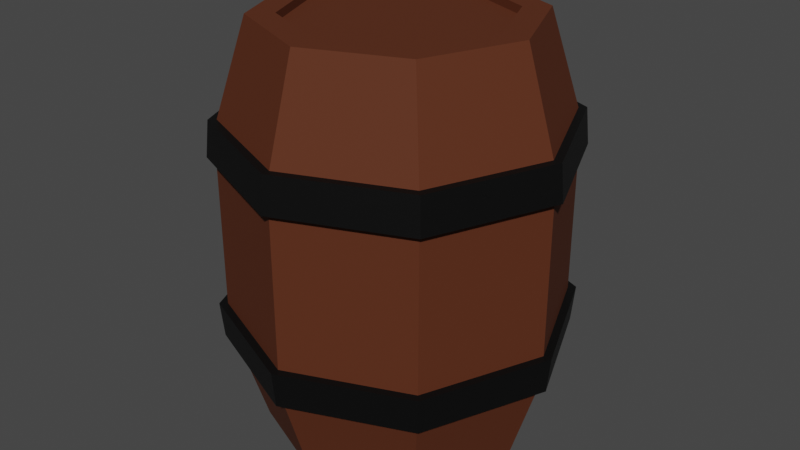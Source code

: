 # Source: SM_Prop_Barrel.blend  (saved by Blender 3.1.7; exported with 4.5.12 LTS)
import bpy
from mathutils import Matrix  # noqa: F401  (used for matrix-valued properties, if any)

bpy.ops.wm.read_factory_settings(use_empty=True)
scene = bpy.context.scene
scene.name = 'Scene'

# ---- collections
col_collection = bpy.data.collections.new('Collection'); scene.collection.children.link(col_collection)

# ---- materials (node trees are filled in below, after node groups)
mat_m_basic_wood = bpy.data.materials.new('M_Basic_Wood')
mat_m_basic_wood.alpha_threshold = 0.0
mat_m_basic_wood.use_transparent_shadow = False
mat_m_basic_wood.line_color = (0.0, 0.0, 0.0, 1.0)
mat_m_basic_iron = bpy.data.materials.new('M_Basic_Iron')
mat_m_basic_iron.use_transparent_shadow = False

# ---- material node trees
mat_m_basic_wood.use_nodes = True; mat_m_basic_wood.node_tree.nodes.clear()
_N = mat_m_basic_wood.node_tree.nodes; _L = mat_m_basic_wood.node_tree.links
n0 = _N.new('ShaderNodeOutputMaterial'); n0.name = 'Material Output'; n0.location = (300, 300)
n1 = _N.new('ShaderNodeBsdfPrincipled'); n1.name = 'Principled BSDF'; n1.location = (10, 300)
n1.distribution = 'GGX'
n1.subsurface_method = 'RANDOM_WALK_SKIN'
n1.inputs[0].default_value = (0.0999, 0.02624, 0.009721, 1.0)
n1.inputs[2].default_value = 0.75
n1.inputs[3].default_value = 1.45
n1.inputs[13].default_value = 0.25
n1.inputs[27].default_value = (0.0, 0.0, 0.0, 1.0)
n1.inputs[28].default_value = 1.0
_L.new(n1.outputs[0], n0.inputs[0])
n0.is_active_output = True
mat_m_basic_iron.use_nodes = True; mat_m_basic_iron.node_tree.nodes.clear()
_N = mat_m_basic_iron.node_tree.nodes; _L = mat_m_basic_iron.node_tree.links
n0 = _N.new('ShaderNodeBsdfPrincipled'); n0.name = 'Principled BSDF'; n0.location = (10, 300)
n0.distribution = 'GGX'
n0.subsurface_method = 'RANDOM_WALK_SKIN'
n0.inputs[0].default_value = (0.004777, 0.004777, 0.004777, 1.0)
n0.inputs[1].default_value = 0.25
n0.inputs[3].default_value = 1.45
n0.inputs[13].default_value = 0.25
n0.inputs[27].default_value = (0.0, 0.0, 0.0, 1.0)
n0.inputs[28].default_value = 1.0
n1 = _N.new('ShaderNodeOutputMaterial'); n1.name = 'Material Output'; n1.location = (300, 300)
_L.new(n0.outputs[0], n1.inputs[0])
n1.is_active_output = True

# ---- world
world_world = bpy.data.worlds.new('World'); scene.world = world_world
world_world.use_nodes = True; world_world.node_tree.nodes.clear()
_N = world_world.node_tree.nodes; _L = world_world.node_tree.links
n0 = _N.new('ShaderNodeOutputWorld'); n0.name = 'World Output'; n0.location = (300, 300)
n1 = _N.new('ShaderNodeBackground'); n1.name = 'Background'; n1.location = (10, 300)
n1.inputs[0].default_value = (0.05088, 0.05088, 0.05088, 1.0)
_L.new(n1.outputs[0], n0.inputs[0])
n0.is_active_output = True
world_world.color = (0.05088, 0.05088, 0.05088)
world_world.use_sun_shadow = False
world_world.sun_shadow_jitter_overblur = 0.0

# ---- meshes
me_cylinder = bpy.data.meshes.new('Cylinder')
me_cylinder.from_pydata([(-2.484e-10, 0.8, -1.25), (-2.484e-10, 0.8, 1.25), (0.5657, 0.5657, 1.25), (0.8, -3.72e-08, -1.25), (0.8, -3.72e-08, 1.25), (0.5657, -0.5657, 1.25), (-7.019e-08, -0.8, -1.25), (-7.019e-08, -0.8, 1.25), (-0.5657, -0.5657, -1.25), (-0.5657, -0.5657, 1.25), (-0.8, 7.305e-09, -1.25), (-0.8, 7.305e-09, 1.25), (-0.5657, 0.5657, 1.25), (0.4525, 0.4525, 1.25), (9.437e-10, 0.64, 1.25), (0.64, -3.259e-08, 1.25), (0.4525, -0.4525, 1.25), (-5.501e-08, -0.64, 1.25), (-0.4525, -0.4525, 1.25), (-0.64, 3.013e-09, 1.25), (-0.4525, 0.4525, 1.25), (0.4525, 0.4525, 1.2), (9.437e-10, 0.64, 1.2), (0.64, -3.259e-08, 1.2), (0.4525, -0.4525, 1.2), (-5.501e-08, -0.64, 1.2), (-0.4525, -0.4525, 1.2), (-0.64, 3.013e-09, 1.2), (-0.4525, 0.4525, 1.2), (0.5657, 0.5657, -1.25), (0.5657, -0.5657, -1.25), (-0.5657, 0.5657, -1.25), (0.4525, 0.4525, -1.25), (9.437e-10, 0.64, -1.25), (0.64, -3.259e-08, -1.25), (0.4525, -0.4525, -1.25), (-5.501e-08, -0.64, -1.25), (-0.4525, -0.4525, -1.25), (-0.64, 3.013e-09, -1.25), (-0.4525, 0.4525, -1.25), (0.4525, 0.4525, -1.2), (9.437e-10, 0.64, -1.2), (0.64, -3.259e-08, -1.2), (0.4525, -0.4525, -1.2), (-5.501e-08, -0.64, -1.2), (-0.4525, -0.4525, -1.2), (-0.64, 3.013e-09, -1.2), (-0.4525, 0.4525, -1.2), (-2.98e-10, 0.98, -0.6771), (-2.98e-10, 0.98, 0.6771), (0.98, -4.328e-08, 0.6771), (0.98, -4.328e-08, -0.6771), (-8.597e-08, -0.98, 0.6771), (-8.597e-08, -0.98, -0.6771), (-0.693, -0.693, 0.6771), (-0.693, -0.693, -0.6771), (-0.98, 1.124e-08, 0.6771), (-0.98, 1.124e-08, -0.6771), (0.693, 0.693, 0.6771), (0.693, 0.693, -0.6771), (0.693, -0.693, 0.6771), (0.693, -0.693, -0.6771), (-0.693, 0.693, 0.6771), (-0.693, 0.693, -0.6771), (0.0, 1.0, -0.4604), (0.0, 1.0, 0.4604), (1.0, -4.371e-08, 0.4604), (1.0, -4.371e-08, -0.4604), (-8.742e-08, -1.0, 0.4604), (-8.742e-08, -1.0, -0.4604), (-0.7071, -0.7071, 0.4604), (-0.7071, -0.7071, -0.4604), (-1.0, 1.192e-08, 0.4604), (-1.0, 1.192e-08, -0.4604), (0.7071, 0.7071, 0.4604), (0.7071, 0.7071, -0.4604), (0.7071, -0.7071, 0.4604), (0.7071, -0.7071, -0.4604), (-0.7071, 0.7071, 0.4604), (-0.7071, 0.7071, -0.4604), (9.313e-10, 1.05, 0.4604), (6.184e-10, 1.029, 0.6771), (1.05, -4.487e-08, -0.4604), (1.029, -4.442e-08, -0.6771), (-9.086e-08, -1.05, -0.4604), (-8.934e-08, -1.029, -0.6771), (-0.7425, -0.7425, -0.4604), (-0.7276, -0.7276, -0.6771), (-1.05, 1.355e-08, -0.4604), (-1.029, 1.283e-08, -0.6771), (0.7425, 0.7425, -0.4604), (0.7276, 0.7276, -0.6771), (0.7425, -0.7425, -0.4604), (0.7276, -0.7276, -0.6771), (-0.7425, 0.7425, -0.4604), (-0.7276, 0.7276, -0.6771), (6.184e-10, 1.029, -0.6771), (-0.7276, 0.7276, 0.6771), (-1.029, 1.283e-08, 0.6771), (-0.7276, -0.7276, 0.6771), (-8.934e-08, -1.029, 0.6771), (0.7276, -0.7276, 0.6771), (1.029, -4.442e-08, 0.6771), (0.7276, 0.7276, 0.6771), (9.313e-10, 1.05, -0.4604), (1.05, -4.487e-08, 0.4604), (-9.086e-08, -1.05, 0.4604), (-0.7425, -0.7425, 0.4604), (-1.05, 1.355e-08, 0.4604), (0.7425, 0.7425, 0.4604), (0.7425, -0.7425, 0.4604), (-0.7425, 0.7425, 0.4604)], [], [(49, 1, 2, 58), (58, 2, 4, 50), (50, 4, 5, 60), (60, 5, 7, 52), (52, 7, 9, 54), (54, 9, 11, 56), (11, 9, 18, 19), (56, 11, 12, 62), (62, 12, 1, 49), (18, 17, 25, 26), (7, 5, 16, 17), (12, 11, 19, 20), (4, 2, 13, 15), (9, 7, 17, 18), (1, 12, 20, 14), (2, 1, 14, 13), (5, 4, 15, 16), (21, 22, 28, 27, 26, 25, 24, 23), (16, 15, 23, 24), (13, 14, 22, 21), (14, 20, 28, 22), (19, 18, 26, 27), (17, 16, 24, 25), (15, 13, 21, 23), (20, 19, 27, 28), (10, 38, 37, 8), (37, 45, 44, 36), (6, 36, 35, 30), (31, 39, 38, 10), (3, 34, 32, 29), (8, 37, 36, 6), (0, 33, 39, 31), (29, 32, 33, 0), (30, 35, 34, 3), (40, 42, 43, 44, 45, 46, 47, 41), (35, 43, 42, 34), (32, 40, 41, 33), (33, 41, 47, 39), (38, 46, 45, 37), (36, 44, 43, 35), (34, 42, 40, 32), (39, 47, 46, 38), (31, 63, 48, 0), (72, 70, 107, 108), (10, 57, 63, 31), (63, 57, 89, 95), (8, 55, 57, 10), (71, 73, 88, 86), (6, 53, 55, 8), (49, 58, 103, 81), (30, 61, 53, 6), (62, 49, 81, 97), (3, 51, 61, 30), (70, 68, 106, 107), (29, 59, 51, 3), (59, 48, 96, 91), (0, 48, 59, 29), (48, 63, 95, 96), (69, 71, 86, 84), (64, 65, 74, 75), (58, 50, 102, 103), (75, 74, 66, 67), (68, 76, 110, 106), (67, 66, 76, 77), (51, 59, 91, 83), (77, 76, 68, 69), (77, 69, 84, 92), (69, 68, 70, 71), (50, 60, 101, 102), (71, 70, 72, 73), (76, 66, 105, 110), (73, 72, 78, 79), (61, 51, 83, 93), (79, 78, 65, 64), (111, 97, 81, 80), (108, 98, 97, 111), (107, 99, 98, 108), (106, 100, 99, 107), (110, 101, 100, 106), (105, 102, 101, 110), (109, 103, 102, 105), (80, 81, 103, 109), (96, 104, 90, 91), (91, 90, 82, 83), (83, 82, 92, 93), (93, 92, 84, 85), (85, 84, 86, 87), (87, 86, 88, 89), (89, 88, 94, 95), (95, 94, 104, 96), (56, 62, 97, 98), (73, 79, 94, 88), (57, 55, 87, 89), (78, 72, 108, 111), (54, 56, 98, 99), (64, 75, 90, 104), (79, 64, 104, 94), (55, 53, 85, 87), (74, 65, 80, 109), (65, 78, 111, 80), (52, 54, 99, 100), (75, 67, 82, 90), (53, 61, 93, 85), (66, 74, 109, 105), (60, 52, 100, 101), (67, 77, 92, 82)])
me_cylinder.polygons.foreach_set('material_index', [0, 0, 0, 0, 0, 0, 0, 0, 0, 0, 0, 0, 0, 0, 0, 0, 0, 0, 0, 0, 0, 0, 0, 0, 0, 0, 0, 0, 0, 0, 0, 0, 0, 0, 0, 0, 0, 0, 0, 0, 0, 0, 0, 1, 0, 1, 0, 1, 0, 1, 0, 1, 0, 1, 0, 1, 0, 1, 1, 0, 1, 0, 1, 0, 1, 0, 1, 0, 1, 0, 1, 0, 1, 0, 1, 1, 1, 1, 1, 1, 1, 1, 1, 1, 1, 1, 1, 1, 1, 1, 1, 1, 1, 1, 1, 1, 1, 1, 1, 1, 1, 1, 1, 1, 1, 1])
_uv = me_cylinder.uv_layers.new(name='UVMap')
_uv.uv.foreach_set('vector', [1.0, 0.8333, 1.0, 1.0, 0.875, 1.0, 0.875, 0.8333, 0.875, 0.8333, 0.875, 1.0, 0.75, 1.0, 0.75, 0.8333, 0.75, 0.8333, 0.75, 1.0, 0.625, 1.0, 0.625, 0.8333, 0.625, 0.8333, 0.625, 1.0, 0.5, 1.0, 0.5, 0.8333, 0.5, 0.8333, 0.5, 1.0, 0.375, 1.0, 0.375, 0.8333, 0.375, 0.8333, 0.375, 1.0, 0.25, 1.0, 0.25, 0.8333, 0.25, 1.0, 0.375, 1.0, 0.375, 1.0, 0.25, 1.0, 0.25, 0.8333, 0.25, 1.0, 0.125, 1.0, 0.125, 0.8333, 0.125, 0.8333, 0.125, 1.0, 0.0, 1.0, 0.0, 0.8333, 0.375, 1.0, 0.5, 1.0, 0.5, 1.0, 0.375, 1.0, 0.5, 1.0, 0.625, 1.0, 0.625, 1.0, 0.5, 1.0, 0.125, 1.0, 0.25, 1.0, 0.25, 1.0, 0.125, 1.0, 0.75, 1.0, 0.875, 1.0, 0.875, 1.0, 0.75, 1.0, 0.375, 1.0, 0.5, 1.0, 0.5, 1.0, 0.375, 1.0, 0.0, 1.0, 0.125, 1.0, 0.125, 1.0, 0.0, 1.0, 0.875, 1.0, 1.0, 1.0, 1.0, 1.0, 0.875, 1.0, 0.625, 1.0, 0.75, 1.0, 0.75, 1.0, 0.625, 1.0, 0.4197, 0.4197, 0.25, 0.49, 0.08029, 0.4197, 0.01, 0.25, 0.08029, 0.08029, 0.25, 0.01, 0.4197, 0.08029, 0.49, 0.25, 0.625, 1.0, 0.75, 1.0, 0.75, 1.0, 0.625, 1.0, 0.875, 1.0, 1.0, 1.0, 1.0, 1.0, 0.875, 1.0, 0.0, 1.0, 0.125, 1.0, 0.125, 1.0, 0.0, 1.0, 0.25, 1.0, 0.375, 1.0, 0.375, 1.0, 0.25, 1.0, 0.5, 1.0, 0.625, 1.0, 0.625, 1.0, 0.5, 1.0, 0.75, 1.0, 0.875, 1.0, 0.875, 1.0, 0.75, 1.0, 0.125, 1.0, 0.25, 1.0, 0.25, 1.0, 0.125, 1.0, 0.25, 1.0, 0.25, 1.0, 0.375, 1.0, 0.375, 1.0, 0.375, 1.0, 0.375, 1.0, 0.5, 1.0, 0.5, 1.0, 0.5, 1.0, 0.5, 1.0, 0.625, 1.0, 0.625, 1.0, 0.125, 1.0, 0.125, 1.0, 0.25, 1.0, 0.25, 1.0, 0.75, 1.0, 0.75, 1.0, 0.875, 1.0, 0.875, 1.0, 0.375, 1.0, 0.375, 1.0, 0.5, 1.0, 0.5, 1.0, 0.0, 1.0, 0.0, 1.0, 0.125, 1.0, 0.125, 1.0, 0.875, 1.0, 0.875, 1.0, 1.0, 1.0, 1.0, 1.0, 0.625, 1.0, 0.625, 1.0, 0.75, 1.0, 0.75, 1.0, 0.4197, 0.4197, 0.49, 0.25, 0.4197, 0.08029, 0.25, 0.01, 0.08029, 0.08029, 0.01, 0.25, 0.08029, 0.4197, 0.25, 0.49, 0.625, 1.0, 0.625, 1.0, 0.75, 1.0, 0.75, 1.0, 0.875, 1.0, 0.875, 1.0, 1.0, 1.0, 1.0, 1.0, 0.0, 1.0, 0.0, 1.0, 0.125, 1.0, 0.125, 1.0, 0.25, 1.0, 0.25, 1.0, 0.375, 1.0, 0.375, 1.0, 0.5, 1.0, 0.5, 1.0, 0.625, 1.0, 0.625, 1.0, 0.75, 1.0, 0.75, 1.0, 0.875, 1.0, 0.875, 1.0, 0.125, 1.0, 0.125, 1.0, 0.25, 1.0, 0.25, 1.0, 0.125, 0.5, 0.125, 0.6667, 0.0, 0.6667, 0.0, 0.5, 0.25, 0.7778, 0.375, 0.7778, 0.375, 0.7778, 0.25, 0.7778, 0.25, 0.5, 0.25, 0.6667, 0.125, 0.6667, 0.125, 0.5, 0.125, 0.6667, 0.25, 0.6667, 0.25, 0.6667, 0.125, 0.6667, 0.375, 0.5, 0.375, 0.6667, 0.25, 0.6667, 0.25, 0.5, 0.375, 0.7222, 0.25, 0.7222, 0.25, 0.7222, 0.375, 0.7222, 0.5, 0.5, 0.5, 0.6667, 0.375, 0.6667, 0.375, 0.5, 1.0, 0.8333, 0.875, 0.8333, 0.875, 0.8333, 1.0, 0.8333, 0.625, 0.5, 0.625, 0.6667, 0.5, 0.6667, 0.5, 0.5, 0.125, 0.8333, 0.0, 0.8333, 0.0, 0.8333, 0.125, 0.8333, 0.75, 0.5, 0.75, 0.6667, 0.625, 0.6667, 0.625, 0.5, 0.375, 0.7778, 0.5, 0.7778, 0.5, 0.7778, 0.375, 0.7778, 0.875, 0.5, 0.875, 0.6667, 0.75, 0.6667, 0.75, 0.5, 0.875, 0.6667, 1.0, 0.6667, 1.0, 0.6667, 0.875, 0.6667, 1.0, 0.5, 1.0, 0.6667, 0.875, 0.6667, 0.875, 0.5, 0.0, 0.6667, 0.125, 0.6667, 0.125, 0.6667, 0.0, 0.6667, 0.5, 0.7222, 0.375, 0.7222, 0.375, 0.7222, 0.5, 0.7222, 1.0, 0.7222, 1.0, 0.7778, 0.875, 0.7778, 0.875, 0.7222, 0.875, 0.8333, 0.75, 0.8333, 0.75, 0.8333, 0.875, 0.8333, 0.875, 0.7222, 0.875, 0.7778, 0.75, 0.7778, 0.75, 0.7222, 0.5, 0.7778, 0.625, 0.7778, 0.625, 0.7778, 0.5, 0.7778, 0.75, 0.7222, 0.75, 0.7778, 0.625, 0.7778, 0.625, 0.7222, 0.75, 0.6667, 0.875, 0.6667, 0.875, 0.6667, 0.75, 0.6667, 0.625, 0.7222, 0.625, 0.7778, 0.5, 0.7778, 0.5, 0.7222, 0.625, 0.7222, 0.5, 0.7222, 0.5, 0.7222, 0.625, 0.7222, 0.5, 0.7222, 0.5, 0.7778, 0.375, 0.7778, 0.375, 0.7222, 0.75, 0.8333, 0.625, 0.8333, 0.625, 0.8333, 0.75, 0.8333, 0.375, 0.7222, 0.375, 0.7778, 0.25, 0.7778, 0.25, 0.7222, 0.625, 0.7778, 0.75, 0.7778, 0.75, 0.7778, 0.625, 0.7778, 0.25, 0.7222, 0.25, 0.7778, 0.125, 0.7778, 0.125, 0.7222, 0.625, 0.6667, 0.75, 0.6667, 0.75, 0.6667, 0.625, 0.6667, 0.125, 0.7222, 0.125, 0.7778, 0.0, 0.7778, 0.0, 0.7222, 0.125, 0.7778, 0.125, 0.8333, 0.0, 0.8333, 0.0, 0.7778, 0.25, 0.7778, 0.25, 0.8333, 0.125, 0.8333, 0.125, 0.7778, 0.375, 0.7778, 0.375, 0.8333, 0.25, 0.8333, 0.25, 0.7778, 0.5, 0.7778, 0.5, 0.8333, 0.375, 0.8333, 0.375, 0.7778, 0.625, 0.7778, 0.625, 0.8333, 0.5, 0.8333, 0.5, 0.7778, 0.75, 0.7778, 0.75, 0.8333, 0.625, 0.8333, 0.625, 0.7778, 0.875, 0.7778, 0.875, 0.8333, 0.75, 0.8333, 0.75, 0.7778, 1.0, 0.7778, 1.0, 0.8333, 0.875, 0.8333, 0.875, 0.7778, 1.0, 0.6667, 1.0, 0.7222, 0.875, 0.7222, 0.875, 0.6667, 0.875, 0.6667, 0.875, 0.7222, 0.75, 0.7222, 0.75, 0.6667, 0.75, 0.6667, 0.75, 0.7222, 0.625, 0.7222, 0.625, 0.6667, 0.625, 0.6667, 0.625, 0.7222, 0.5, 0.7222, 0.5, 0.6667, 0.5, 0.6667, 0.5, 0.7222, 0.375, 0.7222, 0.375, 0.6667, 0.375, 0.6667, 0.375, 0.7222, 0.25, 0.7222, 0.25, 0.6667, 0.25, 0.6667, 0.25, 0.7222, 0.125, 0.7222, 0.125, 0.6667, 0.125, 0.6667, 0.125, 0.7222, 0.0, 0.7222, 0.0, 0.6667, 0.25, 0.8333, 0.125, 0.8333, 0.125, 0.8333, 0.25, 0.8333, 0.25, 0.7222, 0.125, 0.7222, 0.125, 0.7222, 0.25, 0.7222, 0.25, 0.6667, 0.375, 0.6667, 0.375, 0.6667, 0.25, 0.6667, 0.125, 0.7778, 0.25, 0.7778, 0.25, 0.7778, 0.125, 0.7778, 0.375, 0.8333, 0.25, 0.8333, 0.25, 0.8333, 0.375, 0.8333, 1.0, 0.7222, 0.875, 0.7222, 0.875, 0.7222, 1.0, 0.7222, 0.125, 0.7222, 0.0, 0.7222, 0.0, 0.7222, 0.125, 0.7222, 0.375, 0.6667, 0.5, 0.6667, 0.5, 0.6667, 0.375, 0.6667, 0.875, 0.7778, 1.0, 0.7778, 1.0, 0.7778, 0.875, 0.7778, 0.0, 0.7778, 0.125, 0.7778, 0.125, 0.7778, 0.0, 0.7778, 0.5, 0.8333, 0.375, 0.8333, 0.375, 0.8333, 0.5, 0.8333, 0.875, 0.7222, 0.75, 0.7222, 0.75, 0.7222, 0.875, 0.7222, 0.5, 0.6667, 0.625, 0.6667, 0.625, 0.6667, 0.5, 0.6667, 0.75, 0.7778, 0.875, 0.7778, 0.875, 0.7778, 0.75, 0.7778, 0.625, 0.8333, 0.5, 0.8333, 0.5, 0.8333, 0.625, 0.8333, 0.75, 0.7222, 0.625, 0.7222, 0.625, 0.7222, 0.75, 0.7222])
me_cylinder.materials.append(mat_m_basic_wood)
me_cylinder.materials.append(mat_m_basic_iron)
me_cylinder.use_remesh_fix_poles = True
me_cylinder.use_remesh_preserve_attributes = False
me_cylinder.update()

# ---- objects
ob_sm_prop_barrel = bpy.data.objects.new('SM_Prop_Barrel', me_cylinder)

# ---- transforms, parenting, visibility, modifiers, constraints
ob_sm_prop_barrel.location = (0.0, 0.0, 0.0)

# ---- collection membership
col_collection.objects.link(ob_sm_prop_barrel)

# ---- scene / render settings (as saved in the file)
scene.frame_start = 1; scene.frame_end = 250; scene.frame_set(1)
scene.render.engine = 'BLENDER_EEVEE_NEXT'
scene.cycles.sampling_pattern = 'TABULATED_SOBOL'
scene.cycles.use_light_tree = False
scene.view_settings.view_transform = 'Filmic'
bpy.context.view_layer.update()

# ---- added for rendering (the .blend has no active camera and no usable light): camera, sun
cam_auto = bpy.data.cameras.new('AutoCamera')
cam_auto.lens = 50.0
cam_auto.sensor_width = 36.0
cam_auto.clip_end = 1000.0
ob_auto_camera = bpy.data.objects.new('AutoCamera', cam_auto)
scene.collection.objects.link(ob_auto_camera)
ob_auto_camera.location = (3.59173, -4.31008, 2.87338)
ob_auto_camera.rotation_euler = (1.09748, -7.21219e-08, 0.694738)
scene.camera = ob_auto_camera
light_auto_sun = bpy.data.lights.new('AutoSun', 'SUN')
light_auto_sun.energy = 3.0
light_auto_sun.angle = 0.0523599
ob_auto_sun = bpy.data.objects.new('AutoSun', light_auto_sun)
scene.collection.objects.link(ob_auto_sun)
ob_auto_sun.rotation_euler = (0.872665, 0.174533, 0.523599)
bpy.context.view_layer.update()
